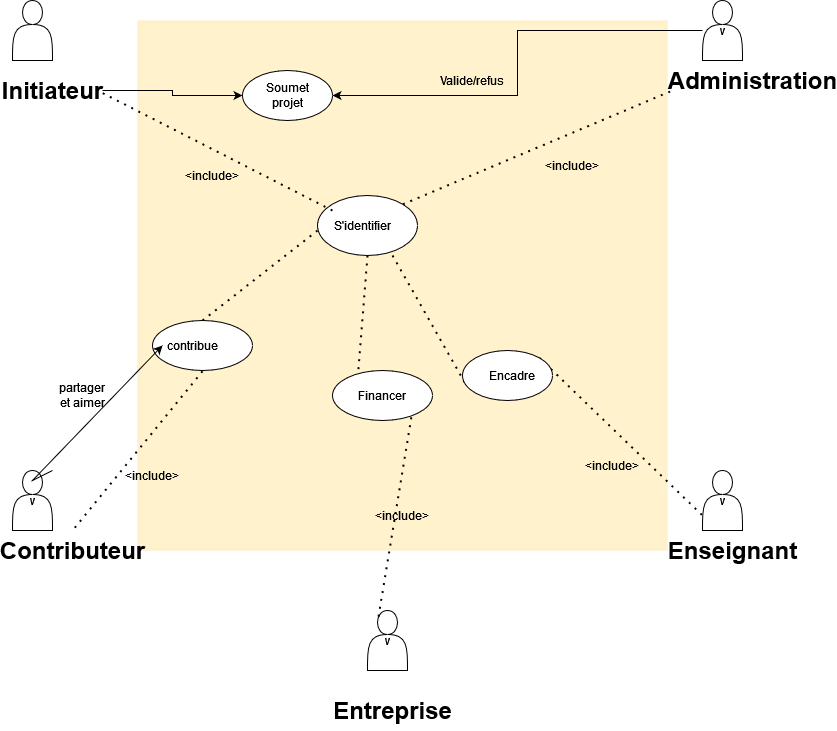

The diagram above was exported from draw.io. Its source (the exported page's mxGraphModel, read from the mxfile embedded in the PNG):
<mxGraphModel dx="1588" dy="788" grid="1" gridSize="10" guides="1" tooltips="1" connect="1" arrows="1" fold="1" page="1" pageScale="1" pageWidth="850" pageHeight="1100" background="none" math="0" shadow="0">
  <root>
    <mxCell id="0" />
    <mxCell id="1" parent="0" />
    <mxCell id="g3Jiwtkf2gFyy_GcBDAu-14" value="" style="shape=ext;double=1;whiteSpace=wrap;html=1;aspect=fixed;strokeWidth=0;strokeColor=#d6b656;fillColor=#fff2cc;" vertex="1" parent="1">
      <mxGeometry x="145" y="130" width="530" height="530" as="geometry" />
    </mxCell>
    <mxCell id="g3Jiwtkf2gFyy_GcBDAu-24" value="" style="ellipse;whiteSpace=wrap;html=1;" vertex="1" parent="1">
      <mxGeometry x="325" y="305" width="100" height="60" as="geometry" />
    </mxCell>
    <mxCell id="g3Jiwtkf2gFyy_GcBDAu-1" value="" style="shape=actor;whiteSpace=wrap;html=1;" vertex="1" parent="1">
      <mxGeometry x="20" y="110" width="40" height="60" as="geometry" />
    </mxCell>
    <mxCell id="g3Jiwtkf2gFyy_GcBDAu-2" value="v" style="shape=actor;whiteSpace=wrap;html=1;" vertex="1" parent="1">
      <mxGeometry x="20" y="580" width="40" height="60" as="geometry" />
    </mxCell>
    <mxCell id="g3Jiwtkf2gFyy_GcBDAu-5" value="v" style="shape=actor;whiteSpace=wrap;html=1;" vertex="1" parent="1">
      <mxGeometry x="710" y="580" width="40" height="60" as="geometry" />
    </mxCell>
    <mxCell id="g3Jiwtkf2gFyy_GcBDAu-39" style="edgeStyle=orthogonalEdgeStyle;rounded=0;orthogonalLoop=1;jettySize=auto;html=1;entryX=1;entryY=0.5;entryDx=0;entryDy=0;" edge="1" parent="1" source="g3Jiwtkf2gFyy_GcBDAu-6" target="g3Jiwtkf2gFyy_GcBDAu-17">
      <mxGeometry relative="1" as="geometry" />
    </mxCell>
    <mxCell id="g3Jiwtkf2gFyy_GcBDAu-6" value="v" style="shape=actor;whiteSpace=wrap;html=1;" vertex="1" parent="1">
      <mxGeometry x="710" y="110" width="40" height="60" as="geometry" />
    </mxCell>
    <mxCell id="g3Jiwtkf2gFyy_GcBDAu-22" style="edgeStyle=orthogonalEdgeStyle;rounded=0;orthogonalLoop=1;jettySize=auto;html=1;entryX=0;entryY=0.5;entryDx=0;entryDy=0;" edge="1" parent="1" source="g3Jiwtkf2gFyy_GcBDAu-8" target="g3Jiwtkf2gFyy_GcBDAu-17">
      <mxGeometry relative="1" as="geometry" />
    </mxCell>
    <mxCell id="g3Jiwtkf2gFyy_GcBDAu-8" value="Initiateur" style="text;strokeColor=none;fillColor=none;html=1;fontSize=24;fontStyle=1;verticalAlign=middle;align=center;" vertex="1" parent="1">
      <mxGeometry x="10" y="180" width="100" height="40" as="geometry" />
    </mxCell>
    <mxCell id="g3Jiwtkf2gFyy_GcBDAu-9" value="Contributeur" style="text;strokeColor=none;fillColor=none;html=1;fontSize=24;fontStyle=1;verticalAlign=middle;align=center;" vertex="1" parent="1">
      <mxGeometry x="30" y="640" width="100" height="40" as="geometry" />
    </mxCell>
    <mxCell id="g3Jiwtkf2gFyy_GcBDAu-10" value="Administration" style="text;strokeColor=none;fillColor=none;html=1;fontSize=24;fontStyle=1;verticalAlign=middle;align=center;" vertex="1" parent="1">
      <mxGeometry x="710" y="170" width="100" height="40" as="geometry" />
    </mxCell>
    <mxCell id="g3Jiwtkf2gFyy_GcBDAu-11" value="Enseignant" style="text;strokeColor=none;fillColor=none;html=1;fontSize=24;fontStyle=1;verticalAlign=middle;align=center;" vertex="1" parent="1">
      <mxGeometry x="690" y="640" width="100" height="40" as="geometry" />
    </mxCell>
    <mxCell id="g3Jiwtkf2gFyy_GcBDAu-15" value="v" style="shape=actor;whiteSpace=wrap;html=1;" vertex="1" parent="1">
      <mxGeometry x="375" y="720" width="40" height="60" as="geometry" />
    </mxCell>
    <mxCell id="g3Jiwtkf2gFyy_GcBDAu-16" value="Entreprise" style="text;strokeColor=none;fillColor=none;html=1;fontSize=24;fontStyle=1;verticalAlign=middle;align=center;" vertex="1" parent="1">
      <mxGeometry x="350" y="800" width="100" height="40" as="geometry" />
    </mxCell>
    <mxCell id="g3Jiwtkf2gFyy_GcBDAu-17" value="" style="ellipse;whiteSpace=wrap;html=1;" vertex="1" parent="1">
      <mxGeometry x="250" y="180" width="90" height="50" as="geometry" />
    </mxCell>
    <mxCell id="g3Jiwtkf2gFyy_GcBDAu-23" value="S'identifier" style="text;html=1;strokeColor=none;fillColor=none;align=center;verticalAlign=middle;whiteSpace=wrap;rounded=0;" vertex="1" parent="1">
      <mxGeometry x="340" y="320" width="60" height="30" as="geometry" />
    </mxCell>
    <mxCell id="g3Jiwtkf2gFyy_GcBDAu-18" value="Soumet projet" style="text;html=1;strokeColor=none;fillColor=none;align=center;verticalAlign=middle;whiteSpace=wrap;rounded=0;" vertex="1" parent="1">
      <mxGeometry x="265" y="190" width="60" height="30" as="geometry" />
    </mxCell>
    <mxCell id="g3Jiwtkf2gFyy_GcBDAu-27" value="" style="endArrow=none;dashed=1;html=1;dashPattern=1 3;strokeWidth=2;rounded=0;exitX=0;exitY=0;exitDx=0;exitDy=0;" edge="1" parent="1" source="g3Jiwtkf2gFyy_GcBDAu-23">
      <mxGeometry width="50" height="50" relative="1" as="geometry">
        <mxPoint x="55" y="250" as="sourcePoint" />
        <mxPoint x="105" y="200" as="targetPoint" />
      </mxGeometry>
    </mxCell>
    <mxCell id="g3Jiwtkf2gFyy_GcBDAu-28" value="&amp;lt;include&amp;gt;" style="text;html=1;strokeColor=none;fillColor=none;align=center;verticalAlign=middle;whiteSpace=wrap;rounded=0;" vertex="1" parent="1">
      <mxGeometry x="190" y="270" width="60" height="30" as="geometry" />
    </mxCell>
    <mxCell id="g3Jiwtkf2gFyy_GcBDAu-29" value="" style="endArrow=none;dashed=1;html=1;dashPattern=1 3;strokeWidth=2;rounded=0;exitX=1;exitY=0;exitDx=0;exitDy=0;" edge="1" parent="1" source="g3Jiwtkf2gFyy_GcBDAu-24">
      <mxGeometry width="50" height="50" relative="1" as="geometry">
        <mxPoint x="915" y="320" as="sourcePoint" />
        <mxPoint x="680" y="200" as="targetPoint" />
      </mxGeometry>
    </mxCell>
    <mxCell id="g3Jiwtkf2gFyy_GcBDAu-30" value="&amp;lt;include&amp;gt;" style="text;html=1;strokeColor=none;fillColor=none;align=center;verticalAlign=middle;whiteSpace=wrap;rounded=0;" vertex="1" parent="1">
      <mxGeometry x="550" y="260" width="60" height="30" as="geometry" />
    </mxCell>
    <mxCell id="g3Jiwtkf2gFyy_GcBDAu-31" value="" style="endArrow=none;dashed=1;html=1;dashPattern=1 3;strokeWidth=2;rounded=0;exitX=1;exitY=0;exitDx=0;exitDy=0;entryX=0;entryY=0.75;entryDx=0;entryDy=0;startArrow=none;" edge="1" parent="1" source="g3Jiwtkf2gFyy_GcBDAu-40" target="g3Jiwtkf2gFyy_GcBDAu-5">
      <mxGeometry width="50" height="50" relative="1" as="geometry">
        <mxPoint x="400" y="365" as="sourcePoint" />
        <mxPoint x="669" y="251" as="targetPoint" />
      </mxGeometry>
    </mxCell>
    <mxCell id="g3Jiwtkf2gFyy_GcBDAu-32" value="" style="endArrow=none;dashed=1;html=1;dashPattern=1 3;strokeWidth=2;rounded=0;exitX=1;exitY=0;exitDx=0;exitDy=0;entryX=0.25;entryY=0.2;entryDx=0;entryDy=0;entryPerimeter=0;startArrow=none;" edge="1" parent="1" source="g3Jiwtkf2gFyy_GcBDAu-55" target="g3Jiwtkf2gFyy_GcBDAu-15">
      <mxGeometry width="50" height="50" relative="1" as="geometry">
        <mxPoint x="375" y="365" as="sourcePoint" />
        <mxPoint x="685" y="625" as="targetPoint" />
      </mxGeometry>
    </mxCell>
    <mxCell id="g3Jiwtkf2gFyy_GcBDAu-33" value="" style="endArrow=none;dashed=1;html=1;dashPattern=1 3;strokeWidth=2;rounded=0;exitX=1;exitY=0;exitDx=0;exitDy=0;entryX=0.5;entryY=0;entryDx=0;entryDy=0;startArrow=none;" edge="1" parent="1" source="g3Jiwtkf2gFyy_GcBDAu-46" target="g3Jiwtkf2gFyy_GcBDAu-9">
      <mxGeometry width="50" height="50" relative="1" as="geometry">
        <mxPoint x="325" y="340" as="sourcePoint" />
        <mxPoint x="335" y="707" as="targetPoint" />
      </mxGeometry>
    </mxCell>
    <mxCell id="g3Jiwtkf2gFyy_GcBDAu-35" value="&amp;lt;include&amp;gt;" style="text;html=1;strokeColor=none;fillColor=none;align=center;verticalAlign=middle;whiteSpace=wrap;rounded=0;" vertex="1" parent="1">
      <mxGeometry x="590" y="560" width="60" height="30" as="geometry" />
    </mxCell>
    <mxCell id="g3Jiwtkf2gFyy_GcBDAu-36" value="&amp;lt;include&amp;gt;" style="text;html=1;strokeColor=none;fillColor=none;align=center;verticalAlign=middle;whiteSpace=wrap;rounded=0;" vertex="1" parent="1">
      <mxGeometry x="380" y="610" width="60" height="30" as="geometry" />
    </mxCell>
    <mxCell id="g3Jiwtkf2gFyy_GcBDAu-37" value="&amp;lt;include&amp;gt;" style="text;html=1;strokeColor=none;fillColor=none;align=center;verticalAlign=middle;whiteSpace=wrap;rounded=0;" vertex="1" parent="1">
      <mxGeometry x="130" y="570" width="60" height="30" as="geometry" />
    </mxCell>
    <mxCell id="g3Jiwtkf2gFyy_GcBDAu-38" value="Valide/refus" style="text;html=1;strokeColor=none;fillColor=none;align=center;verticalAlign=middle;whiteSpace=wrap;rounded=0;" vertex="1" parent="1">
      <mxGeometry x="450" y="175" width="60" height="30" as="geometry" />
    </mxCell>
    <mxCell id="g3Jiwtkf2gFyy_GcBDAu-41" value="" style="endArrow=none;dashed=1;html=1;dashPattern=1 3;strokeWidth=2;rounded=0;exitX=1;exitY=0;exitDx=0;exitDy=0;entryX=0;entryY=0.75;entryDx=0;entryDy=0;" edge="1" parent="1" target="g3Jiwtkf2gFyy_GcBDAu-40">
      <mxGeometry width="50" height="50" relative="1" as="geometry">
        <mxPoint x="400" y="365" as="sourcePoint" />
        <mxPoint x="710" y="625" as="targetPoint" />
      </mxGeometry>
    </mxCell>
    <mxCell id="g3Jiwtkf2gFyy_GcBDAu-40" value="" style="ellipse;whiteSpace=wrap;html=1;" vertex="1" parent="1">
      <mxGeometry x="470" y="460" width="90" height="50" as="geometry" />
    </mxCell>
    <mxCell id="g3Jiwtkf2gFyy_GcBDAu-42" value="Encadre" style="text;html=1;strokeColor=none;fillColor=none;align=center;verticalAlign=middle;whiteSpace=wrap;rounded=0;" vertex="1" parent="1">
      <mxGeometry x="490" y="470" width="60" height="30" as="geometry" />
    </mxCell>
    <mxCell id="g3Jiwtkf2gFyy_GcBDAu-47" value="" style="endArrow=none;dashed=1;html=1;dashPattern=1 3;strokeWidth=2;rounded=0;exitX=1;exitY=0;exitDx=0;exitDy=0;entryX=0.5;entryY=0;entryDx=0;entryDy=0;" edge="1" parent="1" target="g3Jiwtkf2gFyy_GcBDAu-46">
      <mxGeometry width="50" height="50" relative="1" as="geometry">
        <mxPoint x="325" y="340" as="sourcePoint" />
        <mxPoint x="80" y="640" as="targetPoint" />
      </mxGeometry>
    </mxCell>
    <mxCell id="g3Jiwtkf2gFyy_GcBDAu-46" value="" style="ellipse;whiteSpace=wrap;html=1;" vertex="1" parent="1">
      <mxGeometry x="160" y="430" width="100" height="50" as="geometry" />
    </mxCell>
    <mxCell id="g3Jiwtkf2gFyy_GcBDAu-48" value="contribue" style="text;html=1;strokeColor=none;fillColor=none;align=center;verticalAlign=middle;whiteSpace=wrap;rounded=0;" vertex="1" parent="1">
      <mxGeometry x="170" y="440" width="60" height="30" as="geometry" />
    </mxCell>
    <mxCell id="g3Jiwtkf2gFyy_GcBDAu-53" value="" style="endArrow=classic;html=1;rounded=0;entryX=0;entryY=0.5;entryDx=0;entryDy=0;" edge="1" parent="1" target="g3Jiwtkf2gFyy_GcBDAu-48">
      <mxGeometry width="50" height="50" relative="1" as="geometry">
        <mxPoint x="60" y="580" as="sourcePoint" />
        <mxPoint x="450" y="380" as="targetPoint" />
        <Array as="points">
          <mxPoint x="40" y="590" />
        </Array>
      </mxGeometry>
    </mxCell>
    <mxCell id="g3Jiwtkf2gFyy_GcBDAu-54" value="partager et aimer" style="text;html=1;strokeColor=none;fillColor=none;align=center;verticalAlign=middle;whiteSpace=wrap;rounded=0;" vertex="1" parent="1">
      <mxGeometry x="60" y="490" width="60" height="30" as="geometry" />
    </mxCell>
    <mxCell id="g3Jiwtkf2gFyy_GcBDAu-56" value="" style="endArrow=none;dashed=1;html=1;dashPattern=1 3;strokeWidth=2;rounded=0;exitX=1;exitY=0;exitDx=0;exitDy=0;entryX=0.25;entryY=0.2;entryDx=0;entryDy=0;entryPerimeter=0;" edge="1" parent="1" target="g3Jiwtkf2gFyy_GcBDAu-55">
      <mxGeometry width="50" height="50" relative="1" as="geometry">
        <mxPoint x="375" y="365" as="sourcePoint" />
        <mxPoint x="385" y="732" as="targetPoint" />
      </mxGeometry>
    </mxCell>
    <mxCell id="g3Jiwtkf2gFyy_GcBDAu-55" value="" style="ellipse;whiteSpace=wrap;html=1;" vertex="1" parent="1">
      <mxGeometry x="340" y="480" width="100" height="50" as="geometry" />
    </mxCell>
    <mxCell id="g3Jiwtkf2gFyy_GcBDAu-57" value="Financer" style="text;html=1;strokeColor=none;fillColor=none;align=center;verticalAlign=middle;whiteSpace=wrap;rounded=0;" vertex="1" parent="1">
      <mxGeometry x="360" y="490" width="60" height="30" as="geometry" />
    </mxCell>
  </root>
</mxGraphModel>